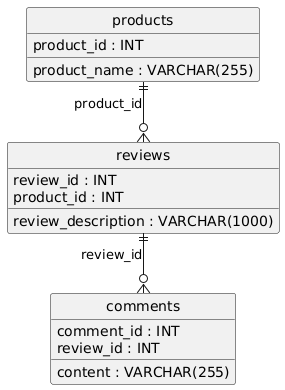

The diagram above was rendered by PlantUML. Its source (embedded in the PNG):
@startuml
hide circle
skinparam linetype ortho

entity "products" as products {
  product_id : INT
  product_name : VARCHAR(255)
}

entity "reviews" as reviews {
  review_id : INT
  product_id : INT
  review_description : VARCHAR(1000)
}

entity "comments" as comments {
  comment_id : INT
  review_id : INT
  content : VARCHAR(255)
}

products ||--o{ reviews : "product_id"
reviews ||--o{ comments : "review_id"
@enduml